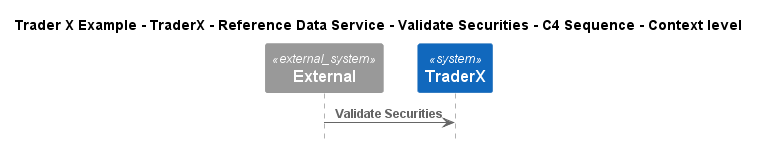

The diagram above was rendered by PlantUML. Its source (embedded in the PNG):
@startuml
!include ..\..\..\..\..\..\..\.c4s\C4_Sequence.puml

title Trader X Example - TraderX - Reference Data Service - Validate Securities - C4 Sequence - Context level

System_Ext(C4InterFlow.SoftwareSystems.ExternalSystem, "External", "")
System(TraderXExample.SoftwareSystems.TraderX, "TraderX", "TraderX")

Rel(C4InterFlow.SoftwareSystems.ExternalSystem, TraderXExample.SoftwareSystems.TraderX, "Validate Securities")


@enduml